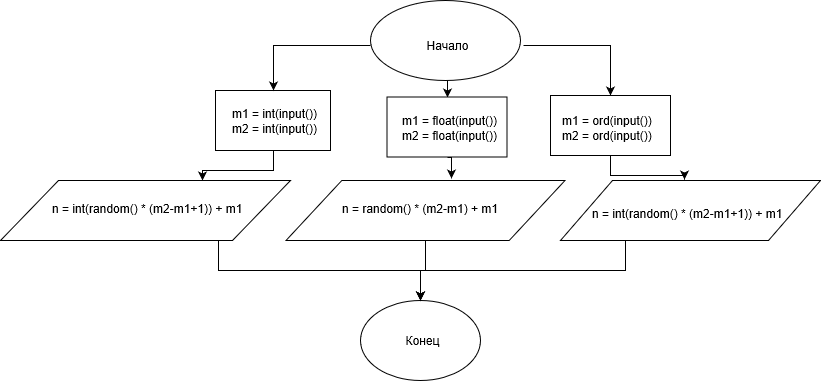

The diagram above was exported from draw.io. Its source (the exported page's mxGraphModel, read from the mxfile embedded in the PNG):
<mxGraphModel grid="1" dx="1394" dy="758" gridSize="10" guides="1" tooltips="1" connect="1" arrows="1" fold="1" page="1" pageScale="1" pageWidth="827" pageHeight="1169" math="0" shadow="0">
  <root>
    <mxCell id="0" />
    <mxCell id="1" parent="0" />
    <mxCell id="F400nmq9b4uZ2tWw-oFZ-1" value="" parent="1" style="ellipse;whiteSpace=wrap;html=1;" vertex="1">
      <mxGeometry as="geometry" x="380" y="50" width="150" height="80" />
    </mxCell>
    <mxCell id="F400nmq9b4uZ2tWw-oFZ-85" source="F400nmq9b4uZ2tWw-oFZ-4" parent="1" style="edgeStyle=orthogonalEdgeStyle;rounded=0;orthogonalLoop=1;jettySize=auto;html=1;exitX=0.5;exitY=1;exitDx=0;exitDy=0;entryX=0.697;entryY=0;entryDx=0;entryDy=0;entryPerimeter=0;" edge="1" target="F400nmq9b4uZ2tWw-oFZ-36">
      <mxGeometry as="geometry" relative="1" />
    </mxCell>
    <mxCell id="F400nmq9b4uZ2tWw-oFZ-4" value="" parent="1" style="rounded=0;whiteSpace=wrap;html=1;" vertex="1">
      <mxGeometry as="geometry" x="225" y="140" width="115" height="60" />
    </mxCell>
    <mxCell id="F400nmq9b4uZ2tWw-oFZ-77" source="F400nmq9b4uZ2tWw-oFZ-9" parent="1" style="edgeStyle=orthogonalEdgeStyle;rounded=0;orthogonalLoop=1;jettySize=auto;html=1;exitX=0;exitY=0.5;exitDx=0;exitDy=0;entryX=0.5;entryY=0;entryDx=0;entryDy=0;" edge="1" target="F400nmq9b4uZ2tWw-oFZ-4">
      <mxGeometry as="geometry" relative="1" />
    </mxCell>
    <mxCell id="F400nmq9b4uZ2tWw-oFZ-78" source="F400nmq9b4uZ2tWw-oFZ-9" parent="1" style="edgeStyle=orthogonalEdgeStyle;rounded=0;orthogonalLoop=1;jettySize=auto;html=1;exitX=0.5;exitY=1;exitDx=0;exitDy=0;entryX=0.5;entryY=0;entryDx=0;entryDy=0;" edge="1" target="F400nmq9b4uZ2tWw-oFZ-51">
      <mxGeometry as="geometry" relative="1" />
    </mxCell>
    <mxCell id="F400nmq9b4uZ2tWw-oFZ-79" source="F400nmq9b4uZ2tWw-oFZ-9" parent="1" style="edgeStyle=orthogonalEdgeStyle;rounded=0;orthogonalLoop=1;jettySize=auto;html=1;exitX=1;exitY=0.5;exitDx=0;exitDy=0;entryX=0.5;entryY=0;entryDx=0;entryDy=0;" edge="1" target="F400nmq9b4uZ2tWw-oFZ-75">
      <mxGeometry as="geometry" relative="1" />
    </mxCell>
    <mxCell id="F400nmq9b4uZ2tWw-oFZ-9" value="Начало" parent="1" style="text;html=1;strokeColor=none;fillColor=none;align=center;verticalAlign=middle;whiteSpace=wrap;rounded=0;" vertex="1">
      <mxGeometry as="geometry" x="380" y="60" width="153" height="70" />
    </mxCell>
    <mxCell id="F400nmq9b4uZ2tWw-oFZ-34" value="" parent="1" style="ellipse;whiteSpace=wrap;html=1;" vertex="1">
      <mxGeometry as="geometry" x="370" y="350" width="120" height="80" />
    </mxCell>
    <mxCell id="F400nmq9b4uZ2tWw-oFZ-35" value="Конец" parent="1" style="text;html=1;strokeColor=none;fillColor=none;align=center;verticalAlign=middle;whiteSpace=wrap;rounded=0;" vertex="1">
      <mxGeometry as="geometry" x="396.5" y="375" width="70" height="30" />
    </mxCell>
    <mxCell id="F400nmq9b4uZ2tWw-oFZ-97" source="F400nmq9b4uZ2tWw-oFZ-36" parent="1" style="edgeStyle=orthogonalEdgeStyle;rounded=0;orthogonalLoop=1;jettySize=auto;html=1;exitX=0.75;exitY=1;exitDx=0;exitDy=0;" edge="1" target="F400nmq9b4uZ2tWw-oFZ-34">
      <mxGeometry as="geometry" relative="1" />
    </mxCell>
    <mxCell id="F400nmq9b4uZ2tWw-oFZ-36" value="" parent="1" style="shape=parallelogram;perimeter=parallelogramPerimeter;whiteSpace=wrap;html=1;" vertex="1">
      <mxGeometry as="geometry" x="10" y="230" width="290" height="60" />
    </mxCell>
    <mxCell id="F400nmq9b4uZ2tWw-oFZ-100" source="F400nmq9b4uZ2tWw-oFZ-46" parent="1" style="edgeStyle=orthogonalEdgeStyle;rounded=0;orthogonalLoop=1;jettySize=auto;html=1;exitX=0.5;exitY=1;exitDx=0;exitDy=0;" edge="1">
      <mxGeometry as="geometry" relative="1">
        <mxPoint as="targetPoint" x="430" y="350" />
      </mxGeometry>
    </mxCell>
    <mxCell id="F400nmq9b4uZ2tWw-oFZ-46" value="" parent="1" style="shape=parallelogram;perimeter=parallelogramPerimeter;whiteSpace=wrap;html=1;" vertex="1">
      <mxGeometry as="geometry" x="295.5" y="230" width="279" height="60" />
    </mxCell>
    <mxCell id="F400nmq9b4uZ2tWw-oFZ-87" source="F400nmq9b4uZ2tWw-oFZ-51" parent="1" style="edgeStyle=orthogonalEdgeStyle;rounded=0;orthogonalLoop=1;jettySize=auto;html=1;exitX=0.5;exitY=1;exitDx=0;exitDy=0;entryX=0.593;entryY=-0.033;entryDx=0;entryDy=0;entryPerimeter=0;" edge="1" target="F400nmq9b4uZ2tWw-oFZ-46">
      <mxGeometry as="geometry" relative="1" />
    </mxCell>
    <mxCell id="F400nmq9b4uZ2tWw-oFZ-51" value="" parent="1" style="rounded=0;whiteSpace=wrap;html=1;" vertex="1">
      <mxGeometry as="geometry" x="396.5" y="146.5" width="120" height="60" />
    </mxCell>
    <mxCell id="F400nmq9b4uZ2tWw-oFZ-73" value="m1 = int(input())&#10;m2 = int(input())" parent="1" style="text;html=1;" vertex="1">
      <mxGeometry as="geometry" x="240" y="150" width="110" height="40" />
    </mxCell>
    <mxCell id="F400nmq9b4uZ2tWw-oFZ-74" value="m1 = float(input())&#10;m2 = float(input())" parent="1" style="text;html=1;" vertex="1">
      <mxGeometry as="geometry" x="410" y="156.5" width="120" height="40" />
    </mxCell>
    <mxCell id="F400nmq9b4uZ2tWw-oFZ-91" source="F400nmq9b4uZ2tWw-oFZ-75" parent="1" style="edgeStyle=orthogonalEdgeStyle;rounded=0;orthogonalLoop=1;jettySize=auto;html=1;exitX=0.5;exitY=1;exitDx=0;exitDy=0;entryX=0.476;entryY=-0.017;entryDx=0;entryDy=0;entryPerimeter=0;" edge="1" target="F400nmq9b4uZ2tWw-oFZ-84">
      <mxGeometry as="geometry" relative="1" />
    </mxCell>
    <mxCell id="F400nmq9b4uZ2tWw-oFZ-75" value="" parent="1" style="rounded=0;whiteSpace=wrap;html=1;" vertex="1">
      <mxGeometry as="geometry" x="560" y="145" width="120" height="60" />
    </mxCell>
    <mxCell id="F400nmq9b4uZ2tWw-oFZ-76" value="m1 = ord(input())&#10;m2 = ord(input())" parent="1" style="text;html=1;" vertex="1">
      <mxGeometry as="geometry" x="570" y="156.5" width="120" height="40" />
    </mxCell>
    <mxCell id="F400nmq9b4uZ2tWw-oFZ-80" value="n = int(random() * (m2-m1+1)) + m1" parent="1" style="text;html=1;" vertex="1">
      <mxGeometry as="geometry" x="60" y="245" width="210" height="30" />
    </mxCell>
    <mxCell id="F400nmq9b4uZ2tWw-oFZ-98" source="F400nmq9b4uZ2tWw-oFZ-84" parent="1" style="edgeStyle=orthogonalEdgeStyle;rounded=0;orthogonalLoop=1;jettySize=auto;html=1;exitX=0.25;exitY=1;exitDx=0;exitDy=0;" edge="1">
      <mxGeometry as="geometry" relative="1">
        <mxPoint as="targetPoint" x="430" y="350" />
      </mxGeometry>
    </mxCell>
    <mxCell id="F400nmq9b4uZ2tWw-oFZ-84" value="" parent="1" style="shape=parallelogram;perimeter=parallelogramPerimeter;whiteSpace=wrap;html=1;" vertex="1">
      <mxGeometry as="geometry" x="570" y="230" width="260" height="60" />
    </mxCell>
    <mxCell id="F400nmq9b4uZ2tWw-oFZ-92" value="n = random() * (m2-m1) + m1" parent="1" style="text;html=1;" vertex="1">
      <mxGeometry as="geometry" x="350" y="245" width="180" height="30" />
    </mxCell>
    <mxCell id="F400nmq9b4uZ2tWw-oFZ-94" value="n = int(random() * (m2-m1+1)) + m1" parent="1" style="text;html=1;" vertex="1">
      <mxGeometry as="geometry" x="600" y="250" width="200" height="30" />
    </mxCell>
  </root>
</mxGraphModel>